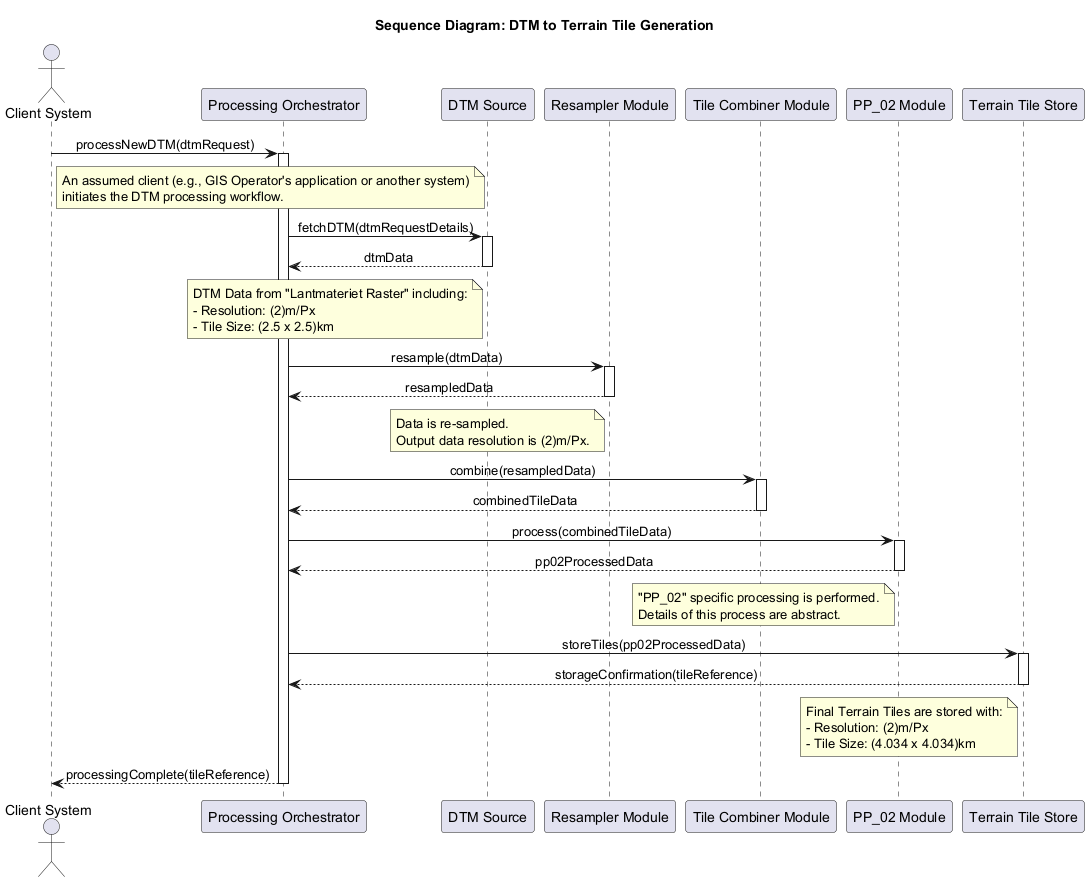

The diagram above was rendered by PlantUML. Its source (embedded in the PNG):
@startuml
title Sequence Diagram: DTM to Terrain Tile Generation

actor Client as "Client System"
participant Orchestrator as "Processing Orchestrator"
participant DTMSource as "DTM Source"
participant Resampler as "Resampler Module"
participant Combiner as "Tile Combiner Module"
participant PP02 as "PP_02 Module"
participant TileStore as "Terrain Tile Store"

skinparam sequenceMessageAlign center

Client -> Orchestrator : processNewDTM(dtmRequest)
note right of Client
  An assumed client (e.g., GIS Operator's application or another system)
  initiates the DTM processing workflow.
end note
activate Orchestrator

Orchestrator -> DTMSource : fetchDTM(dtmRequestDetails)
activate DTMSource
DTMSource --> Orchestrator : dtmData
note left of DTMSource
  DTM Data from "Lantmateriet Raster" including:
  - Resolution: (2)m/Px
  - Tile Size: (2.5 x 2.5)km
end note
deactivate DTMSource

Orchestrator -> Resampler : resample(dtmData)
activate Resampler
Resampler --> Orchestrator : resampledData
note left of Resampler
  Data is re-sampled.
  Output data resolution is (2)m/Px.
end note
deactivate Resampler

Orchestrator -> Combiner : combine(resampledData)
activate Combiner
Combiner --> Orchestrator : combinedTileData
deactivate Combiner

Orchestrator -> PP02 : process(combinedTileData)
activate PP02
PP02 --> Orchestrator : pp02ProcessedData
note left of PP02
  "PP_02" specific processing is performed.
  Details of this process are abstract.
end note
deactivate PP02

Orchestrator -> TileStore : storeTiles(pp02ProcessedData)
activate TileStore
TileStore --> Orchestrator : storageConfirmation(tileReference)
note left of TileStore
  Final Terrain Tiles are stored with:
  - Resolution: (2)m/Px
  - Tile Size: (4.034 x 4.034)km
end note
deactivate TileStore

Orchestrator --> Client : processingComplete(tileReference)
deactivate Orchestrator

@enduml